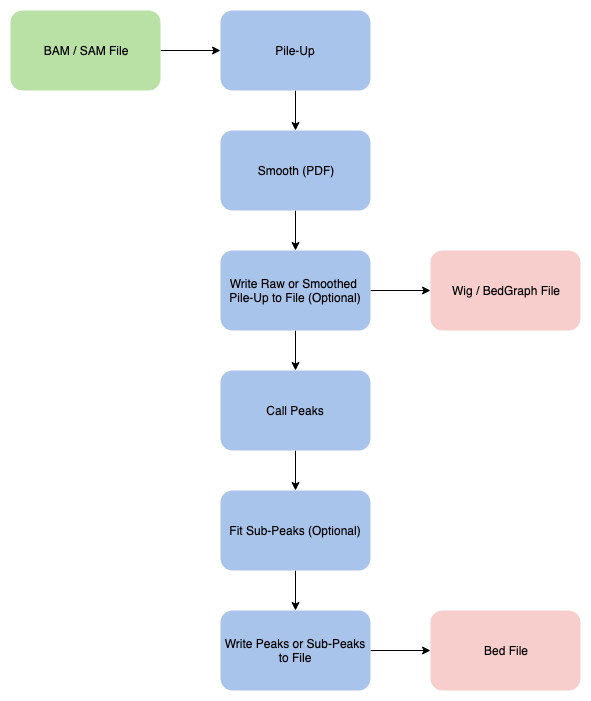

The diagram above was exported from draw.io. Its source (the exported page's mxGraphModel, read from the mxfile embedded in the PNG):
<mxGraphModel dx="1408" dy="1035" grid="1" gridSize="10" guides="1" tooltips="1" connect="1" arrows="1" fold="1" page="1" pageScale="1" pageWidth="850" pageHeight="1100" math="0" shadow="0">
  <root>
    <mxCell id="0" />
    <mxCell id="1" parent="0" />
    <mxCell id="2" style="edgeStyle=orthogonalEdgeStyle;rounded=0;orthogonalLoop=1;jettySize=auto;html=1;exitX=0.5;exitY=1;exitDx=0;exitDy=0;entryX=0.5;entryY=0;entryDx=0;entryDy=0;" edge="1" source="3" target="6" parent="1">
      <mxGeometry relative="1" as="geometry" />
    </mxCell>
    <mxCell id="3" value="Smooth (PDF)" style="rounded=1;whiteSpace=wrap;html=1;fillColor=#A9C4EB;strokeColor=none;" vertex="1" parent="1">
      <mxGeometry x="310" y="220" width="150" height="80" as="geometry" />
    </mxCell>
    <mxCell id="4" style="edgeStyle=orthogonalEdgeStyle;rounded=0;orthogonalLoop=1;jettySize=auto;html=1;exitX=0.5;exitY=1;exitDx=0;exitDy=0;entryX=0.5;entryY=0;entryDx=0;entryDy=0;" edge="1" source="6" target="10" parent="1">
      <mxGeometry relative="1" as="geometry" />
    </mxCell>
    <mxCell id="5" style="edgeStyle=orthogonalEdgeStyle;rounded=0;orthogonalLoop=1;jettySize=auto;html=1;exitX=1;exitY=0.5;exitDx=0;exitDy=0;entryX=0;entryY=0.5;entryDx=0;entryDy=0;" edge="1" source="6" target="17" parent="1">
      <mxGeometry relative="1" as="geometry" />
    </mxCell>
    <mxCell id="6" value="Write Raw or Smoothed &lt;br&gt;Pile-Up to File (Optional)" style="rounded=1;whiteSpace=wrap;html=1;fillColor=#A9C4EB;strokeColor=none;" vertex="1" parent="1">
      <mxGeometry x="310" y="340" width="150" height="80" as="geometry" />
    </mxCell>
    <mxCell id="7" style="edgeStyle=orthogonalEdgeStyle;rounded=0;orthogonalLoop=1;jettySize=auto;html=1;exitX=0.5;exitY=1;exitDx=0;exitDy=0;entryX=0.5;entryY=0;entryDx=0;entryDy=0;" edge="1" source="8" target="3" parent="1">
      <mxGeometry relative="1" as="geometry" />
    </mxCell>
    <mxCell id="8" value="Pile-Up" style="rounded=1;whiteSpace=wrap;html=1;fillColor=#A9C4EB;strokeColor=none;" vertex="1" parent="1">
      <mxGeometry x="310" y="100" width="150" height="80" as="geometry" />
    </mxCell>
    <mxCell id="9" style="edgeStyle=orthogonalEdgeStyle;rounded=0;orthogonalLoop=1;jettySize=auto;html=1;exitX=0.5;exitY=1;exitDx=0;exitDy=0;entryX=0.5;entryY=0;entryDx=0;entryDy=0;" edge="1" source="10" target="12" parent="1">
      <mxGeometry relative="1" as="geometry" />
    </mxCell>
    <mxCell id="10" value="Call Peaks" style="rounded=1;whiteSpace=wrap;html=1;fillColor=#A9C4EB;strokeColor=none;" vertex="1" parent="1">
      <mxGeometry x="310" y="460" width="150" height="80" as="geometry" />
    </mxCell>
    <mxCell id="11" style="edgeStyle=orthogonalEdgeStyle;rounded=0;orthogonalLoop=1;jettySize=auto;html=1;exitX=0.5;exitY=1;exitDx=0;exitDy=0;entryX=0.5;entryY=0;entryDx=0;entryDy=0;" edge="1" source="12" target="14" parent="1">
      <mxGeometry relative="1" as="geometry" />
    </mxCell>
    <mxCell id="12" value="Fit Sub-Peaks (Optional)" style="rounded=1;whiteSpace=wrap;html=1;fillColor=#A9C4EB;strokeColor=none;" vertex="1" parent="1">
      <mxGeometry x="310" y="580" width="150" height="80" as="geometry" />
    </mxCell>
    <mxCell id="13" style="edgeStyle=orthogonalEdgeStyle;rounded=0;orthogonalLoop=1;jettySize=auto;html=1;exitX=1;exitY=0.5;exitDx=0;exitDy=0;entryX=0;entryY=0.5;entryDx=0;entryDy=0;" edge="1" source="14" target="18" parent="1">
      <mxGeometry relative="1" as="geometry" />
    </mxCell>
    <mxCell id="14" value="Write Peaks or Sub-Peaks to File" style="rounded=1;whiteSpace=wrap;html=1;fillColor=#A9C4EB;strokeColor=none;" vertex="1" parent="1">
      <mxGeometry x="310" y="700" width="150" height="80" as="geometry" />
    </mxCell>
    <mxCell id="15" style="edgeStyle=orthogonalEdgeStyle;rounded=0;orthogonalLoop=1;jettySize=auto;html=1;exitX=1;exitY=0.5;exitDx=0;exitDy=0;entryX=0;entryY=0.5;entryDx=0;entryDy=0;" edge="1" source="16" target="8" parent="1">
      <mxGeometry relative="1" as="geometry" />
    </mxCell>
    <mxCell id="16" value="BAM / SAM File" style="rounded=1;whiteSpace=wrap;html=1;fillColor=#B9E0A5;strokeColor=none;" vertex="1" parent="1">
      <mxGeometry x="100" y="100" width="150" height="80" as="geometry" />
    </mxCell>
    <mxCell id="17" value="Wig / BedGraph File" style="rounded=1;whiteSpace=wrap;html=1;fillColor=#F8CECC;strokeColor=none;" vertex="1" parent="1">
      <mxGeometry x="520" y="340" width="150" height="80" as="geometry" />
    </mxCell>
    <mxCell id="18" value="Bed File" style="rounded=1;whiteSpace=wrap;html=1;fillColor=#F8CECC;strokeColor=none;" vertex="1" parent="1">
      <mxGeometry x="520" y="700" width="150" height="80" as="geometry" />
    </mxCell>
  </root>
</mxGraphModel>